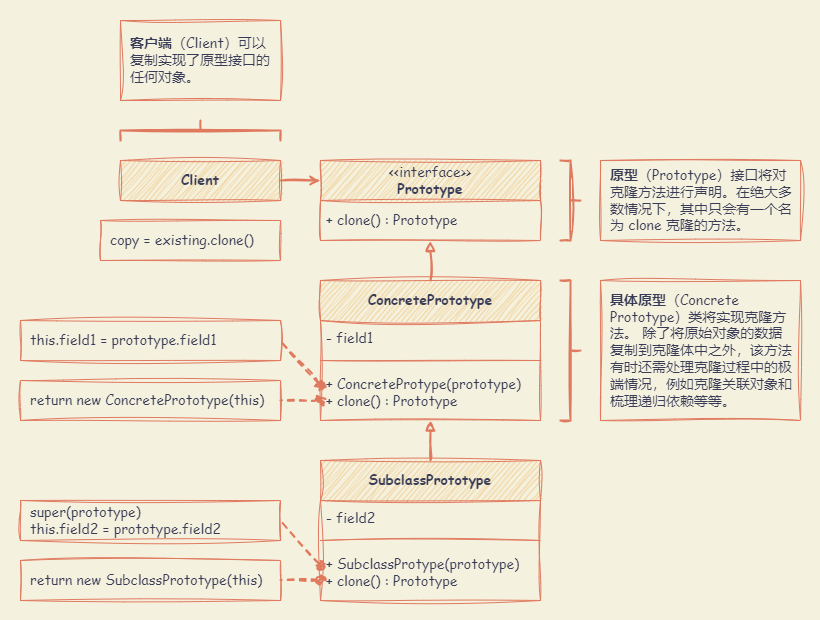

The diagram above was exported from draw.io. Its source (the exported page's mxGraphModel, read from the mxfile embedded in the PNG):
<mxGraphModel dx="1404" dy="806" grid="1" gridSize="10" guides="1" tooltips="1" connect="1" arrows="1" fold="1" page="1" pageScale="1" pageWidth="827" pageHeight="1169" background="#F4F1DE" math="0" shadow="0">
  <root>
    <mxCell id="0" />
    <mxCell id="1" parent="0" />
    <mxCell id="Sbfy2hSHGMAuk6OK4cMb-26" value="" style="rounded=0;whiteSpace=wrap;html=1;sketch=1;hachureGap=4;jiggle=2;curveFitting=1;strokeColor=none;fontFamily=Architects Daughter;fontSource=https%3A%2F%2Ffonts.googleapis.com%2Fcss%3Ffamily%3DArchitects%2BDaughter;fontSize=20;fontColor=#393C56;fillColor=none;" vertex="1" parent="1">
      <mxGeometry x="40" y="40" width="820" height="620" as="geometry" />
    </mxCell>
    <mxCell id="TQao5B96d6Fag6TdaidH-5" value="&lt;span style=&quot;font-weight: normal;&quot;&gt;&amp;lt;&amp;lt;interface&amp;gt;&amp;gt;&lt;/span&gt;&lt;br&gt;Prototype" style="swimlane;fontStyle=1;align=center;verticalAlign=middle;childLayout=stackLayout;horizontal=1;startSize=40;horizontalStack=0;resizeParent=1;resizeParentMax=0;resizeLast=0;collapsible=1;marginBottom=0;whiteSpace=wrap;html=1;sketch=1;hachureGap=4;jiggle=2;curveFitting=1;fontFamily=Comic Sans MS;fontSize=14;labelBackgroundColor=none;fillColor=#F2CC8F;strokeColor=#E07A5F;fontColor=#393C56;" parent="1" vertex="1">
      <mxGeometry x="360" y="200" width="220" height="80" as="geometry" />
    </mxCell>
    <mxCell id="TQao5B96d6Fag6TdaidH-8" value="+ clone() : Prototype" style="text;strokeColor=none;fillColor=none;align=left;verticalAlign=middle;spacingLeft=4;spacingRight=4;overflow=hidden;rotatable=0;points=[[0,0.5],[1,0.5]];portConstraint=eastwest;whiteSpace=wrap;html=1;fontSize=14;fontFamily=Comic Sans MS;labelBackgroundColor=none;fontColor=#393C56;" parent="TQao5B96d6Fag6TdaidH-5" vertex="1">
      <mxGeometry y="40" width="220" height="40" as="geometry" />
    </mxCell>
    <mxCell id="Sbfy2hSHGMAuk6OK4cMb-12" style="edgeStyle=orthogonalEdgeStyle;rounded=0;sketch=1;hachureGap=4;jiggle=2;curveFitting=1;orthogonalLoop=1;jettySize=auto;html=1;exitX=1;exitY=0.5;exitDx=0;exitDy=0;entryX=0;entryY=0.25;entryDx=0;entryDy=0;strokeColor=#E07A5F;fontFamily=Architects Daughter;fontSource=https%3A%2F%2Ffonts.googleapis.com%2Fcss%3Ffamily%3DArchitects%2BDaughter;fontSize=16;fontColor=#393C56;fillColor=#F2CC8F;endArrow=open;endFill=0;strokeWidth=2;" edge="1" parent="1" source="TQao5B96d6Fag6TdaidH-13" target="TQao5B96d6Fag6TdaidH-5">
      <mxGeometry relative="1" as="geometry" />
    </mxCell>
    <mxCell id="TQao5B96d6Fag6TdaidH-13" value="Client" style="html=1;whiteSpace=wrap;sketch=1;hachureGap=4;jiggle=2;curveFitting=1;strokeColor=#E07A5F;fontFamily=Comic Sans MS;fontSize=14;fontColor=#393C56;fillColor=#F2CC8F;fontStyle=1;labelBackgroundColor=none;" parent="1" vertex="1">
      <mxGeometry x="160" y="200" width="160" height="40" as="geometry" />
    </mxCell>
    <mxCell id="TQao5B96d6Fag6TdaidH-17" value="&lt;span style=&quot;font-weight: 400;&quot;&gt;copy = existing.clone()&lt;br&gt;&lt;/span&gt;" style="html=1;whiteSpace=wrap;sketch=1;hachureGap=4;jiggle=2;curveFitting=1;strokeColor=#E07A5F;fontFamily=Comic Sans MS;fontSize=14;fontColor=#393C56;fillColor=none;fontStyle=1;align=left;spacing=10;labelBackgroundColor=none;" parent="1" vertex="1">
      <mxGeometry x="140" y="260" width="180" height="40" as="geometry" />
    </mxCell>
    <mxCell id="Sbfy2hSHGMAuk6OK4cMb-1" value="" style="strokeWidth=2;html=1;shape=mxgraph.flowchart.annotation_2;align=left;labelPosition=right;pointerEvents=1;sketch=1;hachureGap=4;jiggle=2;curveFitting=1;fontFamily=Architects Daughter;fontSource=https%3A%2F%2Ffonts.googleapis.com%2Fcss%3Ffamily%3DArchitects%2BDaughter;fontSize=20;labelBackgroundColor=none;fillColor=#F2CC8F;strokeColor=#E07A5F;fontColor=#393C56;direction=west;" vertex="1" parent="1">
      <mxGeometry x="600" y="200" width="20" height="80" as="geometry" />
    </mxCell>
    <mxCell id="Sbfy2hSHGMAuk6OK4cMb-11" style="edgeStyle=orthogonalEdgeStyle;rounded=0;sketch=1;hachureGap=4;jiggle=2;curveFitting=1;orthogonalLoop=1;jettySize=auto;html=1;exitX=0.5;exitY=0;exitDx=0;exitDy=0;entryX=0.499;entryY=1.013;entryDx=0;entryDy=0;entryPerimeter=0;strokeColor=#E07A5F;fontFamily=Architects Daughter;fontSource=https%3A%2F%2Ffonts.googleapis.com%2Fcss%3Ffamily%3DArchitects%2BDaughter;fontSize=16;fontColor=#393C56;fillColor=#F2CC8F;strokeWidth=2;endArrow=block;endFill=0;" edge="1" parent="1" source="Sbfy2hSHGMAuk6OK4cMb-2" target="TQao5B96d6Fag6TdaidH-8">
      <mxGeometry relative="1" as="geometry" />
    </mxCell>
    <mxCell id="Sbfy2hSHGMAuk6OK4cMb-2" value="ConcretePrototype" style="swimlane;fontStyle=1;align=center;verticalAlign=middle;childLayout=stackLayout;horizontal=1;startSize=40;horizontalStack=0;resizeParent=1;resizeParentMax=0;resizeLast=0;collapsible=1;marginBottom=0;whiteSpace=wrap;html=1;sketch=1;hachureGap=4;jiggle=2;curveFitting=1;fontFamily=Comic Sans MS;fontSize=14;labelBackgroundColor=none;fillColor=#F2CC8F;strokeColor=#E07A5F;fontColor=#393C56;" vertex="1" parent="1">
      <mxGeometry x="360" y="320" width="220" height="140" as="geometry" />
    </mxCell>
    <mxCell id="Sbfy2hSHGMAuk6OK4cMb-3" value="- field1" style="text;strokeColor=none;fillColor=none;align=left;verticalAlign=middle;spacingLeft=4;spacingRight=4;overflow=hidden;rotatable=0;points=[[0,0.5],[1,0.5]];portConstraint=eastwest;whiteSpace=wrap;html=1;fontSize=14;fontFamily=Comic Sans MS;labelBackgroundColor=none;fontColor=#393C56;" vertex="1" parent="Sbfy2hSHGMAuk6OK4cMb-2">
      <mxGeometry y="40" width="220" height="36" as="geometry" />
    </mxCell>
    <mxCell id="Sbfy2hSHGMAuk6OK4cMb-4" value="" style="line;strokeWidth=1;fillColor=none;align=left;verticalAlign=middle;spacingTop=-1;spacingLeft=3;spacingRight=3;rotatable=0;labelPosition=right;points=[];portConstraint=eastwest;strokeColor=#E07A5F;sketch=1;hachureGap=4;jiggle=2;curveFitting=1;fontFamily=Comic Sans MS;fontSize=14;labelBackgroundColor=none;fontColor=#393C56;" vertex="1" parent="Sbfy2hSHGMAuk6OK4cMb-2">
      <mxGeometry y="76" width="220" height="8" as="geometry" />
    </mxCell>
    <mxCell id="Sbfy2hSHGMAuk6OK4cMb-17" value="" style="endArrow=none;html=1;rounded=0;sketch=1;hachureGap=4;jiggle=2;curveFitting=1;strokeColor=#E07A5F;fontFamily=Architects Daughter;fontSource=https%3A%2F%2Ffonts.googleapis.com%2Fcss%3Ffamily%3DArchitects%2BDaughter;fontSize=16;fontColor=#393C56;fillColor=#F2CC8F;strokeWidth=2;dashed=1;startArrow=oval;startFill=1;entryX=1;entryY=0.5;entryDx=0;entryDy=0;" edge="1" parent="Sbfy2hSHGMAuk6OK4cMb-2" target="Sbfy2hSHGMAuk6OK4cMb-13">
      <mxGeometry width="50" height="50" relative="1" as="geometry">
        <mxPoint y="105" as="sourcePoint" />
        <mxPoint x="50" y="55" as="targetPoint" />
      </mxGeometry>
    </mxCell>
    <mxCell id="Sbfy2hSHGMAuk6OK4cMb-5" value="+ ConcreteProtype(prototype)&lt;br&gt;+ clone() : Prototype" style="text;strokeColor=none;fillColor=none;align=left;verticalAlign=middle;spacingLeft=4;spacingRight=4;overflow=hidden;rotatable=0;points=[[0,0.5],[1,0.5]];portConstraint=eastwest;whiteSpace=wrap;html=1;fontSize=14;fontFamily=Comic Sans MS;labelBackgroundColor=none;fontColor=#393C56;" vertex="1" parent="Sbfy2hSHGMAuk6OK4cMb-2">
      <mxGeometry y="84" width="220" height="56" as="geometry" />
    </mxCell>
    <mxCell id="Sbfy2hSHGMAuk6OK4cMb-10" style="edgeStyle=orthogonalEdgeStyle;rounded=0;sketch=1;hachureGap=4;jiggle=2;curveFitting=1;orthogonalLoop=1;jettySize=auto;html=1;exitX=0.5;exitY=0;exitDx=0;exitDy=0;entryX=0.5;entryY=1;entryDx=0;entryDy=0;strokeColor=#E07A5F;fontFamily=Architects Daughter;fontSource=https%3A%2F%2Ffonts.googleapis.com%2Fcss%3Ffamily%3DArchitects%2BDaughter;fontSize=16;fontColor=#393C56;fillColor=#F2CC8F;strokeWidth=2;endArrow=block;endFill=0;" edge="1" parent="1" source="Sbfy2hSHGMAuk6OK4cMb-6" target="Sbfy2hSHGMAuk6OK4cMb-2">
      <mxGeometry relative="1" as="geometry" />
    </mxCell>
    <mxCell id="Sbfy2hSHGMAuk6OK4cMb-6" value="SubclassPrototype" style="swimlane;fontStyle=1;align=center;verticalAlign=middle;childLayout=stackLayout;horizontal=1;startSize=40;horizontalStack=0;resizeParent=1;resizeParentMax=0;resizeLast=0;collapsible=1;marginBottom=0;whiteSpace=wrap;html=1;sketch=1;hachureGap=4;jiggle=2;curveFitting=1;fontFamily=Comic Sans MS;fontSize=14;labelBackgroundColor=none;fillColor=#F2CC8F;strokeColor=#E07A5F;fontColor=#393C56;" vertex="1" parent="1">
      <mxGeometry x="360" y="500" width="220" height="140" as="geometry" />
    </mxCell>
    <mxCell id="Sbfy2hSHGMAuk6OK4cMb-7" value="- field2" style="text;strokeColor=none;fillColor=none;align=left;verticalAlign=middle;spacingLeft=4;spacingRight=4;overflow=hidden;rotatable=0;points=[[0,0.5],[1,0.5]];portConstraint=eastwest;whiteSpace=wrap;html=1;fontSize=14;fontFamily=Comic Sans MS;labelBackgroundColor=none;fontColor=#393C56;" vertex="1" parent="Sbfy2hSHGMAuk6OK4cMb-6">
      <mxGeometry y="40" width="220" height="36" as="geometry" />
    </mxCell>
    <mxCell id="Sbfy2hSHGMAuk6OK4cMb-8" value="" style="line;strokeWidth=1;fillColor=none;align=left;verticalAlign=middle;spacingTop=-1;spacingLeft=3;spacingRight=3;rotatable=0;labelPosition=right;points=[];portConstraint=eastwest;strokeColor=#E07A5F;sketch=1;hachureGap=4;jiggle=2;curveFitting=1;fontFamily=Comic Sans MS;fontSize=14;labelBackgroundColor=none;fontColor=#393C56;" vertex="1" parent="Sbfy2hSHGMAuk6OK4cMb-6">
      <mxGeometry y="76" width="220" height="8" as="geometry" />
    </mxCell>
    <mxCell id="Sbfy2hSHGMAuk6OK4cMb-9" value="+ SubclassProtype(prototype)&lt;br&gt;+ clone() : Prototype" style="text;strokeColor=none;fillColor=none;align=left;verticalAlign=middle;spacingLeft=4;spacingRight=4;overflow=hidden;rotatable=0;points=[[0,0.5],[1,0.5]];portConstraint=eastwest;whiteSpace=wrap;html=1;fontSize=14;fontFamily=Comic Sans MS;labelBackgroundColor=none;fontColor=#393C56;" vertex="1" parent="Sbfy2hSHGMAuk6OK4cMb-6">
      <mxGeometry y="84" width="220" height="56" as="geometry" />
    </mxCell>
    <mxCell id="Sbfy2hSHGMAuk6OK4cMb-13" value="&lt;span style=&quot;font-weight: 400;&quot;&gt;this.field1 = prototype.field1&lt;br&gt;&lt;/span&gt;" style="html=1;whiteSpace=wrap;sketch=1;hachureGap=4;jiggle=2;curveFitting=1;strokeColor=#E07A5F;fontFamily=Comic Sans MS;fontSize=14;fontColor=#393C56;fillColor=none;fontStyle=1;align=left;spacing=10;labelBackgroundColor=none;" vertex="1" parent="1">
      <mxGeometry x="60" y="360" width="260" height="40" as="geometry" />
    </mxCell>
    <mxCell id="Sbfy2hSHGMAuk6OK4cMb-14" value="&lt;span style=&quot;font-weight: 400;&quot;&gt;return new ConcretePrototype(this)&lt;br&gt;&lt;/span&gt;" style="html=1;whiteSpace=wrap;sketch=1;hachureGap=4;jiggle=2;curveFitting=1;strokeColor=#E07A5F;fontFamily=Comic Sans MS;fontSize=14;fontColor=#393C56;fillColor=none;fontStyle=1;align=left;spacing=10;labelBackgroundColor=none;" vertex="1" parent="1">
      <mxGeometry x="60" y="420" width="260" height="40" as="geometry" />
    </mxCell>
    <mxCell id="Sbfy2hSHGMAuk6OK4cMb-15" value="&lt;span style=&quot;font-weight: 400;&quot;&gt;super(prototype)&lt;br&gt;this.field2 = prototype.field2&lt;br&gt;&lt;/span&gt;" style="html=1;whiteSpace=wrap;sketch=1;hachureGap=4;jiggle=2;curveFitting=1;strokeColor=#E07A5F;fontFamily=Comic Sans MS;fontSize=14;fontColor=#393C56;fillColor=none;fontStyle=1;align=left;spacing=10;labelBackgroundColor=none;" vertex="1" parent="1">
      <mxGeometry x="60" y="540" width="260" height="40" as="geometry" />
    </mxCell>
    <mxCell id="Sbfy2hSHGMAuk6OK4cMb-16" value="&lt;span style=&quot;font-weight: 400;&quot;&gt;return new SubclassPrototype(this)&lt;br&gt;&lt;/span&gt;" style="html=1;whiteSpace=wrap;sketch=1;hachureGap=4;jiggle=2;curveFitting=1;strokeColor=#E07A5F;fontFamily=Comic Sans MS;fontSize=14;fontColor=#393C56;fillColor=none;fontStyle=1;align=left;spacing=10;labelBackgroundColor=none;" vertex="1" parent="1">
      <mxGeometry x="60" y="600" width="260" height="40" as="geometry" />
    </mxCell>
    <mxCell id="Sbfy2hSHGMAuk6OK4cMb-18" value="" style="endArrow=none;html=1;rounded=0;sketch=1;hachureGap=4;jiggle=2;curveFitting=1;strokeColor=#E07A5F;fontFamily=Architects Daughter;fontSource=https%3A%2F%2Ffonts.googleapis.com%2Fcss%3Ffamily%3DArchitects%2BDaughter;fontSize=16;fontColor=#393C56;fillColor=#F2CC8F;strokeWidth=2;dashed=1;startArrow=oval;startFill=1;entryX=1;entryY=0.5;entryDx=0;entryDy=0;exitX=0.001;exitY=0.64;exitDx=0;exitDy=0;exitPerimeter=0;" edge="1" parent="1" source="Sbfy2hSHGMAuk6OK4cMb-5">
      <mxGeometry width="50" height="50" relative="1" as="geometry">
        <mxPoint x="360" y="485" as="sourcePoint" />
        <mxPoint x="320" y="440" as="targetPoint" />
      </mxGeometry>
    </mxCell>
    <mxCell id="Sbfy2hSHGMAuk6OK4cMb-19" value="" style="endArrow=none;html=1;rounded=0;sketch=1;hachureGap=4;jiggle=2;curveFitting=1;strokeColor=#E07A5F;fontFamily=Architects Daughter;fontSource=https%3A%2F%2Ffonts.googleapis.com%2Fcss%3Ffamily%3DArchitects%2BDaughter;fontSize=16;fontColor=#393C56;fillColor=#F2CC8F;strokeWidth=2;dashed=1;startArrow=oval;startFill=1;entryX=1;entryY=0.5;entryDx=0;entryDy=0;" edge="1" parent="1" target="Sbfy2hSHGMAuk6OK4cMb-15">
      <mxGeometry width="50" height="50" relative="1" as="geometry">
        <mxPoint x="360" y="605" as="sourcePoint" />
        <mxPoint x="320" y="560" as="targetPoint" />
      </mxGeometry>
    </mxCell>
    <mxCell id="Sbfy2hSHGMAuk6OK4cMb-20" value="" style="endArrow=none;html=1;rounded=0;sketch=1;hachureGap=4;jiggle=2;curveFitting=1;strokeColor=#E07A5F;fontFamily=Architects Daughter;fontSource=https%3A%2F%2Ffonts.googleapis.com%2Fcss%3Ffamily%3DArchitects%2BDaughter;fontSize=16;fontColor=#393C56;fillColor=#F2CC8F;strokeWidth=2;dashed=1;startArrow=oval;startFill=1;entryX=1;entryY=0.5;entryDx=0;entryDy=0;exitX=0.001;exitY=0.64;exitDx=0;exitDy=0;exitPerimeter=0;" edge="1" parent="1">
      <mxGeometry width="50" height="50" relative="1" as="geometry">
        <mxPoint x="360" y="619.66" as="sourcePoint" />
        <mxPoint x="320" y="619.66" as="targetPoint" />
      </mxGeometry>
    </mxCell>
    <mxCell id="Sbfy2hSHGMAuk6OK4cMb-21" value="&lt;b&gt;原型&lt;/b&gt;（Prototype）接口将对克隆方法进行声明。在绝大多数情况下，其中只会有一个名为 clone 克隆的方法。" style="html=1;whiteSpace=wrap;sketch=1;hachureGap=4;jiggle=2;curveFitting=1;strokeColor=#E07A5F;fontFamily=Comic Sans MS;fontSize=14;fontColor=#393C56;fillColor=none;fontStyle=0;labelBackgroundColor=none;align=left;spacing=10;" vertex="1" parent="1">
      <mxGeometry x="640" y="200" width="200" height="80" as="geometry" />
    </mxCell>
    <mxCell id="Sbfy2hSHGMAuk6OK4cMb-22" value="" style="strokeWidth=2;html=1;shape=mxgraph.flowchart.annotation_2;align=left;labelPosition=right;pointerEvents=1;sketch=1;hachureGap=4;jiggle=2;curveFitting=1;fontFamily=Architects Daughter;fontSource=https%3A%2F%2Ffonts.googleapis.com%2Fcss%3Ffamily%3DArchitects%2BDaughter;fontSize=20;labelBackgroundColor=none;fillColor=#F2CC8F;strokeColor=#E07A5F;fontColor=#393C56;direction=west;" vertex="1" parent="1">
      <mxGeometry x="600" y="320" width="20" height="140" as="geometry" />
    </mxCell>
    <mxCell id="Sbfy2hSHGMAuk6OK4cMb-23" value="&lt;b&gt;具体原型&lt;/b&gt;（Concrete Prototype）类将实现克隆方法。 除了将原始对象的数据复制到克隆体中之外，该方法有时还需处理克隆过程中的极端情况，例如克隆关联对象和梳理递归依赖等等。" style="html=1;whiteSpace=wrap;sketch=1;hachureGap=4;jiggle=2;curveFitting=1;strokeColor=#E07A5F;fontFamily=Comic Sans MS;fontSize=14;fontColor=#393C56;fillColor=none;fontStyle=0;labelBackgroundColor=none;align=left;spacing=10;" vertex="1" parent="1">
      <mxGeometry x="640" y="320" width="200" height="140" as="geometry" />
    </mxCell>
    <mxCell id="Sbfy2hSHGMAuk6OK4cMb-24" value="&lt;b&gt;客户端&lt;/b&gt;（Client）可以复制实现了原型接口的任何对象。" style="html=1;whiteSpace=wrap;sketch=1;hachureGap=4;jiggle=2;curveFitting=1;strokeColor=#E07A5F;fontFamily=Comic Sans MS;fontSize=14;fontColor=#393C56;fillColor=none;fontStyle=0;labelBackgroundColor=none;align=left;spacing=10;" vertex="1" parent="1">
      <mxGeometry x="160" y="60" width="160" height="80" as="geometry" />
    </mxCell>
    <mxCell id="Sbfy2hSHGMAuk6OK4cMb-25" value="" style="strokeWidth=2;html=1;shape=mxgraph.flowchart.annotation_2;align=left;labelPosition=right;pointerEvents=1;sketch=1;hachureGap=4;jiggle=2;curveFitting=1;fontFamily=Architects Daughter;fontSource=https%3A%2F%2Ffonts.googleapis.com%2Fcss%3Ffamily%3DArchitects%2BDaughter;fontSize=20;labelBackgroundColor=none;fillColor=#F2CC8F;strokeColor=#E07A5F;fontColor=#393C56;direction=south;" vertex="1" parent="1">
      <mxGeometry x="160" y="160" width="160" height="20" as="geometry" />
    </mxCell>
  </root>
</mxGraphModel>